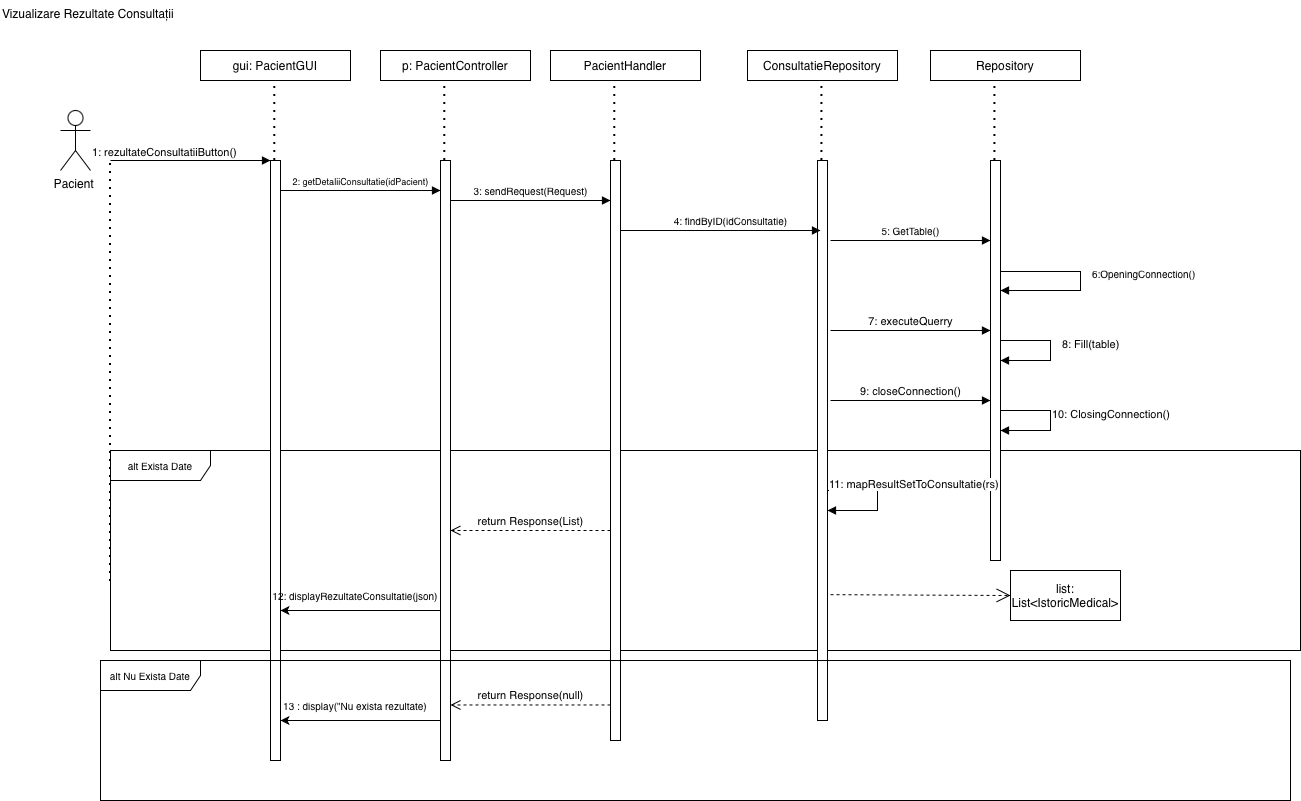

The diagram above was exported from draw.io. Its source (the exported page's mxGraphModel, read from the mxfile embedded in the PNG):
<mxGraphModel dx="1263" dy="815" grid="1" gridSize="10" guides="1" tooltips="1" connect="1" arrows="1" fold="1" page="1" pageScale="1" pageWidth="827" pageHeight="1169" math="0" shadow="0">
  <root>
    <mxCell id="0" />
    <mxCell id="1" parent="0" />
    <mxCell id="oJSzy0xHnFtEU4sNJOGp-265" parent="1" style="shape=umlFrame;whiteSpace=wrap;html=1;pointerEvents=0;width=100;height=30;" value="&lt;font style=&quot;font-size: 10px;&quot;&gt;alt Exista Date&lt;/font&gt;" vertex="1">
      <mxGeometry height="200" width="1190" x="290" y="910" as="geometry" />
    </mxCell>
    <mxCell id="oJSzy0xHnFtEU4sNJOGp-266" parent="1" style="shape=umlActor;verticalLabelPosition=bottom;verticalAlign=top;html=1;outlineConnect=0;" value="Pacient&amp;nbsp;" vertex="1">
      <mxGeometry height="60" width="30" x="240" y="570" as="geometry" />
    </mxCell>
    <mxCell id="oJSzy0xHnFtEU4sNJOGp-267" edge="1" parent="1" style="endArrow=block;endFill=1;html=1;edgeStyle=orthogonalEdgeStyle;align=left;verticalAlign=top;rounded=0;" value="">
      <mxGeometry relative="1" x="-1" as="geometry">
        <mxPoint x="290" y="620" as="sourcePoint" />
        <mxPoint x="450" y="620" as="targetPoint" />
      </mxGeometry>
    </mxCell>
    <mxCell id="oJSzy0xHnFtEU4sNJOGp-268" connectable="0" parent="oJSzy0xHnFtEU4sNJOGp-267" style="edgeLabel;resizable=0;html=1;align=left;verticalAlign=bottom;" value="1: rezultateConsultatiiButton()" vertex="1">
      <mxGeometry relative="1" x="-1" as="geometry">
        <mxPoint x="-20" as="offset" />
      </mxGeometry>
    </mxCell>
    <mxCell id="oJSzy0xHnFtEU4sNJOGp-269" edge="1" parent="1" style="endArrow=none;dashed=1;html=1;dashPattern=1 3;strokeWidth=2;rounded=0;" value="">
      <mxGeometry height="50" relative="1" width="50" as="geometry">
        <mxPoint x="290" y="1041" as="sourcePoint" />
        <mxPoint x="290" y="620" as="targetPoint" />
      </mxGeometry>
    </mxCell>
    <mxCell id="oJSzy0xHnFtEU4sNJOGp-270" parent="1" style="html=1;points=[[0,0,0,0,5],[0,1,0,0,-5],[1,0,0,0,5],[1,1,0,0,-5]];perimeter=orthogonalPerimeter;outlineConnect=0;targetShapes=umlLifeline;portConstraint=eastwest;newEdgeStyle={&quot;curved&quot;:0,&quot;rounded&quot;:0};" value="" vertex="1">
      <mxGeometry height="600" width="10" x="450" y="620" as="geometry" />
    </mxCell>
    <mxCell id="oJSzy0xHnFtEU4sNJOGp-271" parent="1" style="rounded=0;whiteSpace=wrap;html=1;" value="gui: PacientGUI" vertex="1">
      <mxGeometry height="30" width="150" x="380" y="510" as="geometry" />
    </mxCell>
    <mxCell id="oJSzy0xHnFtEU4sNJOGp-272" edge="1" parent="1" style="endArrow=none;dashed=1;html=1;dashPattern=1 3;strokeWidth=2;rounded=0;" value="">
      <mxGeometry height="50" relative="1" width="50" as="geometry">
        <mxPoint x="454.28999999999996" y="620" as="sourcePoint" />
        <mxPoint x="454.28999999999996" y="540" as="targetPoint" />
      </mxGeometry>
    </mxCell>
    <mxCell id="oJSzy0xHnFtEU4sNJOGp-273" edge="1" parent="1" style="endArrow=block;endFill=1;html=1;edgeStyle=orthogonalEdgeStyle;align=left;verticalAlign=top;rounded=0;" value="">
      <mxGeometry relative="1" x="-1" as="geometry">
        <mxPoint x="460" y="650" as="sourcePoint" />
        <mxPoint x="620" y="650" as="targetPoint" />
      </mxGeometry>
    </mxCell>
    <mxCell id="oJSzy0xHnFtEU4sNJOGp-274" connectable="0" parent="oJSzy0xHnFtEU4sNJOGp-273" style="edgeLabel;html=1;align=center;verticalAlign=middle;resizable=0;points=[];" value="&lt;span style=&quot;font-size: 9px;&quot;&gt;2: getDetaliiConsultatie(idPacient)&lt;/span&gt;" vertex="1">
      <mxGeometry relative="1" x="0.4804" y="8" as="geometry">
        <mxPoint x="-39" y="-2" as="offset" />
      </mxGeometry>
    </mxCell>
    <mxCell id="oJSzy0xHnFtEU4sNJOGp-275" parent="1" style="html=1;points=[[0,0,0,0,5],[0,1,0,0,-5],[1,0,0,0,5],[1,1,0,0,-5]];perimeter=orthogonalPerimeter;outlineConnect=0;targetShapes=umlLifeline;portConstraint=eastwest;newEdgeStyle={&quot;curved&quot;:0,&quot;rounded&quot;:0};" value="" vertex="1">
      <mxGeometry height="600" width="10" x="620" y="620" as="geometry" />
    </mxCell>
    <mxCell id="oJSzy0xHnFtEU4sNJOGp-276" edge="1" parent="1" style="endArrow=none;dashed=1;html=1;dashPattern=1 3;strokeWidth=2;rounded=0;" value="">
      <mxGeometry height="50" relative="1" width="50" as="geometry">
        <mxPoint x="624.29" y="620" as="sourcePoint" />
        <mxPoint x="624.29" y="540" as="targetPoint" />
      </mxGeometry>
    </mxCell>
    <mxCell id="oJSzy0xHnFtEU4sNJOGp-277" parent="1" style="rounded=0;whiteSpace=wrap;html=1;" value="p: PacientController" vertex="1">
      <mxGeometry height="30" width="150" x="560" y="510" as="geometry" />
    </mxCell>
    <mxCell id="oJSzy0xHnFtEU4sNJOGp-278" parent="1" style="html=1;points=[[0,0,0,0,5],[0,1,0,0,-5],[1,0,0,0,5],[1,1,0,0,-5]];perimeter=orthogonalPerimeter;outlineConnect=0;targetShapes=umlLifeline;portConstraint=eastwest;newEdgeStyle={&quot;curved&quot;:0,&quot;rounded&quot;:0};" value="" vertex="1">
      <mxGeometry height="580" width="10" x="790" y="620" as="geometry" />
    </mxCell>
    <mxCell id="oJSzy0xHnFtEU4sNJOGp-279" edge="1" parent="1" style="endArrow=none;dashed=1;html=1;dashPattern=1 3;strokeWidth=2;rounded=0;" value="">
      <mxGeometry height="50" relative="1" width="50" as="geometry">
        <mxPoint x="794.2885714285712" y="620" as="sourcePoint" />
        <mxPoint x="794.2885714285712" y="540" as="targetPoint" />
      </mxGeometry>
    </mxCell>
    <mxCell id="oJSzy0xHnFtEU4sNJOGp-280" parent="1" style="rounded=0;whiteSpace=wrap;html=1;" value="PacientHandler" vertex="1">
      <mxGeometry height="30" width="150" x="729.9985714285713" y="510" as="geometry" />
    </mxCell>
    <mxCell id="oJSzy0xHnFtEU4sNJOGp-281" edge="1" parent="1" style="endArrow=block;endFill=1;html=1;edgeStyle=orthogonalEdgeStyle;align=left;verticalAlign=top;rounded=0;" value="">
      <mxGeometry relative="1" x="-1" as="geometry">
        <mxPoint x="630" y="660" as="sourcePoint" />
        <mxPoint x="790" y="660" as="targetPoint" />
      </mxGeometry>
    </mxCell>
    <mxCell id="oJSzy0xHnFtEU4sNJOGp-282" connectable="0" parent="oJSzy0xHnFtEU4sNJOGp-281" style="edgeLabel;html=1;align=center;verticalAlign=middle;resizable=0;points=[];" value="&lt;font style=&quot;font-size: 10px;&quot;&gt;3: sendRequest(Request)&lt;/font&gt;" vertex="1">
      <mxGeometry relative="1" x="0.4804" y="8" as="geometry">
        <mxPoint x="-39" y="-2" as="offset" />
      </mxGeometry>
    </mxCell>
    <mxCell id="oJSzy0xHnFtEU4sNJOGp-283" parent="1" style="html=1;points=[[0,0,0,0,5],[0,1,0,0,-5],[1,0,0,0,5],[1,1,0,0,-5]];perimeter=orthogonalPerimeter;outlineConnect=0;targetShapes=umlLifeline;portConstraint=eastwest;newEdgeStyle={&quot;curved&quot;:0,&quot;rounded&quot;:0};" value="" vertex="1">
      <mxGeometry height="560" width="10" x="997" y="620" as="geometry" />
    </mxCell>
    <mxCell id="oJSzy0xHnFtEU4sNJOGp-284" parent="1" style="rounded=0;whiteSpace=wrap;html=1;" value="ConsultatieRepository" vertex="1">
      <mxGeometry height="30" width="150" x="927" y="510" as="geometry" />
    </mxCell>
    <mxCell id="oJSzy0xHnFtEU4sNJOGp-285" edge="1" parent="1" style="endArrow=none;dashed=1;html=1;dashPattern=1 3;strokeWidth=2;rounded=0;" value="">
      <mxGeometry height="50" relative="1" width="50" as="geometry">
        <mxPoint x="1001.4099999999999" y="620" as="sourcePoint" />
        <mxPoint x="1001.4099999999999" y="540" as="targetPoint" />
      </mxGeometry>
    </mxCell>
    <mxCell id="oJSzy0xHnFtEU4sNJOGp-286" edge="1" parent="1" style="endArrow=block;endFill=1;html=1;edgeStyle=orthogonalEdgeStyle;align=left;verticalAlign=top;rounded=0;" value="">
      <mxGeometry relative="1" x="-1" as="geometry">
        <mxPoint x="1010" y="790" as="sourcePoint" />
        <mxPoint x="1170" y="790" as="targetPoint" />
      </mxGeometry>
    </mxCell>
    <mxCell id="oJSzy0xHnFtEU4sNJOGp-287" connectable="0" parent="oJSzy0xHnFtEU4sNJOGp-286" style="edgeLabel;html=1;align=center;verticalAlign=middle;resizable=0;points=[];" value="7: executeQuerry" vertex="1">
      <mxGeometry relative="1" x="0.4804" y="8" as="geometry">
        <mxPoint x="-39" y="-2" as="offset" />
      </mxGeometry>
    </mxCell>
    <mxCell id="oJSzy0xHnFtEU4sNJOGp-288" edge="1" parent="1" style="html=1;verticalAlign=bottom;endArrow=open;dashed=1;endSize=8;curved=0;rounded=0;" value="return Response(List)">
      <mxGeometry relative="1" as="geometry">
        <mxPoint x="790" y="990" as="sourcePoint" />
        <mxPoint x="629.9985714285713" y="990" as="targetPoint" />
      </mxGeometry>
    </mxCell>
    <mxCell id="oJSzy0xHnFtEU4sNJOGp-289" parent="1" style="rounded=0;whiteSpace=wrap;html=1;" value="Repository" vertex="1">
      <mxGeometry height="30" width="150" x="1110" y="510" as="geometry" />
    </mxCell>
    <mxCell id="oJSzy0xHnFtEU4sNJOGp-290" edge="1" parent="1" style="endArrow=block;endFill=1;html=1;edgeStyle=orthogonalEdgeStyle;align=left;verticalAlign=top;rounded=0;" value="">
      <mxGeometry relative="1" x="-1" as="geometry">
        <mxPoint x="800" y="690" as="sourcePoint" />
        <mxPoint x="1000" y="690" as="targetPoint" />
      </mxGeometry>
    </mxCell>
    <mxCell id="oJSzy0xHnFtEU4sNJOGp-291" connectable="0" parent="oJSzy0xHnFtEU4sNJOGp-290" style="edgeLabel;html=1;align=center;verticalAlign=middle;resizable=0;points=[];" value="&lt;font style=&quot;font-size: 10px;&quot;&gt;4: findByID(idConsultatie)&lt;/font&gt;" vertex="1">
      <mxGeometry relative="1" x="0.4804" y="8" as="geometry">
        <mxPoint x="-39" y="-2" as="offset" />
      </mxGeometry>
    </mxCell>
    <mxCell id="oJSzy0xHnFtEU4sNJOGp-292" parent="1" style="html=1;points=[[0,0,0,0,5],[0,1,0,0,-5],[1,0,0,0,5],[1,1,0,0,-5]];perimeter=orthogonalPerimeter;outlineConnect=0;targetShapes=umlLifeline;portConstraint=eastwest;newEdgeStyle={&quot;curved&quot;:0,&quot;rounded&quot;:0};" value="" vertex="1">
      <mxGeometry height="400" width="10" x="1170" y="620" as="geometry" />
    </mxCell>
    <mxCell id="oJSzy0xHnFtEU4sNJOGp-293" edge="1" parent="1" style="endArrow=none;dashed=1;html=1;dashPattern=1 3;strokeWidth=2;rounded=0;" value="">
      <mxGeometry height="50" relative="1" width="50" as="geometry">
        <mxPoint x="1174.4099999999999" y="620" as="sourcePoint" />
        <mxPoint x="1174.4099999999999" y="540" as="targetPoint" />
      </mxGeometry>
    </mxCell>
    <mxCell id="oJSzy0xHnFtEU4sNJOGp-294" edge="1" parent="1" style="endArrow=block;endFill=1;html=1;edgeStyle=orthogonalEdgeStyle;align=left;verticalAlign=top;rounded=0;" value="">
      <mxGeometry relative="1" x="-1" as="geometry">
        <mxPoint x="1010" y="700" as="sourcePoint" />
        <mxPoint x="1170" y="700" as="targetPoint" />
      </mxGeometry>
    </mxCell>
    <mxCell id="oJSzy0xHnFtEU4sNJOGp-295" connectable="0" parent="oJSzy0xHnFtEU4sNJOGp-294" style="edgeLabel;html=1;align=center;verticalAlign=middle;resizable=0;points=[];" value="&lt;font style=&quot;font-size: 10px;&quot;&gt;5: GetTable()&lt;/font&gt;" vertex="1">
      <mxGeometry relative="1" x="0.4804" y="8" as="geometry">
        <mxPoint x="-39" y="-2" as="offset" />
      </mxGeometry>
    </mxCell>
    <mxCell id="oJSzy0xHnFtEU4sNJOGp-296" edge="1" parent="1" style="endArrow=block;endFill=1;html=1;edgeStyle=orthogonalEdgeStyle;align=left;verticalAlign=top;rounded=0;" target="oJSzy0xHnFtEU4sNJOGp-292" value="">
      <mxGeometry relative="1" x="-1" as="geometry">
        <Array as="points">
          <mxPoint x="1180" y="731" />
          <mxPoint x="1260" y="731" />
          <mxPoint x="1260" y="750" />
        </Array>
        <mxPoint x="1180" y="720" as="sourcePoint" />
        <mxPoint x="1250" y="750" as="targetPoint" />
      </mxGeometry>
    </mxCell>
    <mxCell id="oJSzy0xHnFtEU4sNJOGp-297" parent="1" style="text;whiteSpace=wrap;html=1;" value="&lt;span style=&quot;caret-color: rgb(0, 0, 0); color: rgb(0, 0, 0); font-family: Helvetica; font-style: normal; font-variant-caps: normal; font-weight: 400; letter-spacing: normal; text-align: center; text-indent: 0px; text-transform: none; white-space: nowrap; word-spacing: 0px; -webkit-text-stroke-width: 0px; background-color: rgb(255, 255, 255); text-decoration: none; float: none; display: inline !important;&quot;&gt;&lt;font style=&quot;font-size: 10px;&quot;&gt;6:OpeningConnection()&lt;/font&gt;&lt;/span&gt;" vertex="1">
      <mxGeometry height="40" width="140" x="1270" y="720" as="geometry" />
    </mxCell>
    <mxCell id="oJSzy0xHnFtEU4sNJOGp-298" edge="1" parent="1" style="endArrow=block;endFill=1;html=1;edgeStyle=orthogonalEdgeStyle;align=left;verticalAlign=top;rounded=0;" target="oJSzy0xHnFtEU4sNJOGp-292" value="">
      <mxGeometry relative="1" x="-1" as="geometry">
        <Array as="points">
          <mxPoint x="1230" y="800" />
          <mxPoint x="1230" y="820" />
        </Array>
        <mxPoint x="1180" y="800" as="sourcePoint" />
        <mxPoint x="1340" y="800" as="targetPoint" />
      </mxGeometry>
    </mxCell>
    <mxCell id="oJSzy0xHnFtEU4sNJOGp-299" parent="1" style="text;whiteSpace=wrap;html=1;" value="&lt;span style=&quot;font-size: 11px; text-align: center; white-space: nowrap; background-color: rgb(255, 255, 255);&quot;&gt;8: Fill(table)&lt;/span&gt;" vertex="1">
      <mxGeometry height="40" width="90" x="1240" y="790" as="geometry" />
    </mxCell>
    <mxCell id="oJSzy0xHnFtEU4sNJOGp-300" edge="1" parent="1" style="endArrow=block;endFill=1;html=1;edgeStyle=orthogonalEdgeStyle;align=left;verticalAlign=top;rounded=0;" value="">
      <mxGeometry relative="1" x="-1" as="geometry">
        <mxPoint x="1010" y="860" as="sourcePoint" />
        <mxPoint x="1170" y="860" as="targetPoint" />
      </mxGeometry>
    </mxCell>
    <mxCell id="oJSzy0xHnFtEU4sNJOGp-301" connectable="0" parent="oJSzy0xHnFtEU4sNJOGp-300" style="edgeLabel;html=1;align=center;verticalAlign=middle;resizable=0;points=[];" value="9: closeConnection()" vertex="1">
      <mxGeometry relative="1" x="0.4804" y="8" as="geometry">
        <mxPoint x="-39" y="-2" as="offset" />
      </mxGeometry>
    </mxCell>
    <mxCell id="oJSzy0xHnFtEU4sNJOGp-302" edge="1" parent="1" style="endArrow=block;endFill=1;html=1;edgeStyle=orthogonalEdgeStyle;align=left;verticalAlign=top;rounded=0;" value="">
      <mxGeometry relative="1" x="-1" as="geometry">
        <Array as="points">
          <mxPoint x="1230" y="870" />
          <mxPoint x="1230" y="890" />
        </Array>
        <mxPoint x="1180" y="870" as="sourcePoint" />
        <mxPoint x="1180" y="890" as="targetPoint" />
      </mxGeometry>
    </mxCell>
    <mxCell id="oJSzy0xHnFtEU4sNJOGp-303" parent="1" style="text;whiteSpace=wrap;html=1;" value="&lt;span style=&quot;caret-color: rgb(0, 0, 0); color: rgb(0, 0, 0); font-family: Helvetica; font-size: 11px; font-style: normal; font-variant-caps: normal; font-weight: 400; letter-spacing: normal; orphans: auto; text-align: center; text-indent: 0px; text-transform: none; white-space: nowrap; widows: auto; word-spacing: 0px; -webkit-text-stroke-width: 0px; background-color: rgb(255, 255, 255); text-decoration: none; display: inline !important; float: none;&quot;&gt;10: ClosingConnection()&lt;/span&gt;" vertex="1">
      <mxGeometry height="40" width="90" x="1230" y="860" as="geometry" />
    </mxCell>
    <mxCell id="oJSzy0xHnFtEU4sNJOGp-304" edge="1" parent="1" style="endArrow=classic;html=1;rounded=0;" value="">
      <mxGeometry height="50" relative="1" width="50" as="geometry">
        <mxPoint x="620" y="1070" as="sourcePoint" />
        <mxPoint x="460" y="1070" as="targetPoint" />
      </mxGeometry>
    </mxCell>
    <mxCell id="oJSzy0xHnFtEU4sNJOGp-305" parent="1" style="text;html=1;whiteSpace=wrap;strokeColor=none;fillColor=none;align=center;verticalAlign=middle;rounded=0;" value="&lt;font style=&quot;font-size: 10px;&quot;&gt;12: displayRezultateConsultatie(json)&lt;/font&gt;" vertex="1">
      <mxGeometry height="30" width="210" x="430" y="1040" as="geometry" />
    </mxCell>
    <mxCell id="oJSzy0xHnFtEU4sNJOGp-306" edge="1" parent="1" style="endArrow=block;endFill=1;html=1;edgeStyle=orthogonalEdgeStyle;align=left;verticalAlign=top;rounded=0;" value="">
      <mxGeometry relative="1" x="-1" as="geometry">
        <Array as="points">
          <mxPoint x="1057" y="950" />
          <mxPoint x="1057" y="970" />
        </Array>
        <mxPoint x="1007" y="950" as="sourcePoint" />
        <mxPoint x="1007" y="970" as="targetPoint" />
      </mxGeometry>
    </mxCell>
    <mxCell id="oJSzy0xHnFtEU4sNJOGp-307" parent="1" style="text;whiteSpace=wrap;html=1;" value="&lt;span style=&quot;caret-color: rgb(0, 0, 0); color: rgb(0, 0, 0); font-family: Helvetica; font-size: 11px; font-style: normal; font-variant-caps: normal; font-weight: 400; letter-spacing: normal; orphans: auto; text-align: center; text-indent: 0px; text-transform: none; white-space: nowrap; widows: auto; word-spacing: 0px; -webkit-text-stroke-width: 0px; background-color: rgb(255, 255, 255); text-decoration: none; display: inline !important; float: none;&quot;&gt;11: mapResultSetToConsultatie(rs)&lt;/span&gt;" vertex="1">
      <mxGeometry height="40" width="70" x="1007" y="930" as="geometry" />
    </mxCell>
    <mxCell id="oJSzy0xHnFtEU4sNJOGp-308" edge="1" parent="1" style="endArrow=open;endSize=12;dashed=1;html=1;rounded=0;entryX=0;entryY=0.5;entryDx=0;entryDy=0;" target="oJSzy0xHnFtEU4sNJOGp-309" value="">
      <mxGeometry relative="1" width="160" x="0.0053" as="geometry">
        <mxPoint as="offset" />
        <mxPoint x="1010" y="1054.17" as="sourcePoint" />
        <mxPoint x="1170" y="1054" as="targetPoint" />
      </mxGeometry>
    </mxCell>
    <mxCell id="oJSzy0xHnFtEU4sNJOGp-309" parent="1" style="html=1;whiteSpace=wrap;" value="list: List&amp;lt;IstoricMedical&amp;gt;" vertex="1">
      <mxGeometry height="50" width="110" x="1190" y="1030" as="geometry" />
    </mxCell>
    <mxCell id="oJSzy0xHnFtEU4sNJOGp-310" parent="1" style="text;whiteSpace=wrap;html=1;" value="Vizualizare Rezultate Consultații" vertex="1">
      <mxGeometry height="40" width="200" x="180" y="460" as="geometry" />
    </mxCell>
    <mxCell id="oJSzy0xHnFtEU4sNJOGp-311" parent="1" style="shape=umlFrame;whiteSpace=wrap;html=1;pointerEvents=0;width=100;height=30;" value="&lt;font style=&quot;font-size: 10px;&quot;&gt;alt Nu Exista Date&lt;/font&gt;" vertex="1">
      <mxGeometry height="140" width="1190" x="280" y="1120" as="geometry" />
    </mxCell>
    <mxCell id="oJSzy0xHnFtEU4sNJOGp-312" parent="1" style="text;html=1;whiteSpace=wrap;strokeColor=none;fillColor=none;align=center;verticalAlign=middle;rounded=0;" value="&lt;font style=&quot;font-size: 10px;&quot;&gt;13 : display(&quot;Nu exista rezultate)&lt;/font&gt;" vertex="1">
      <mxGeometry height="30" width="210" x="430" y="1150" as="geometry" />
    </mxCell>
    <mxCell id="oJSzy0xHnFtEU4sNJOGp-313" edge="1" parent="1" style="endArrow=classic;html=1;rounded=0;" value="">
      <mxGeometry height="50" relative="1" width="50" as="geometry">
        <mxPoint x="620" y="1180" as="sourcePoint" />
        <mxPoint x="460" y="1180" as="targetPoint" />
      </mxGeometry>
    </mxCell>
    <mxCell id="oJSzy0xHnFtEU4sNJOGp-314" edge="1" parent="1" style="html=1;verticalAlign=bottom;endArrow=open;dashed=1;endSize=8;curved=0;rounded=0;" value="return Response(null)">
      <mxGeometry relative="1" as="geometry">
        <mxPoint as="offset" />
        <mxPoint x="790.0014285714287" y="1164.4699999999998" as="sourcePoint" />
        <mxPoint x="630" y="1164.4699999999998" as="targetPoint" />
      </mxGeometry>
    </mxCell>
  </root>
</mxGraphModel>